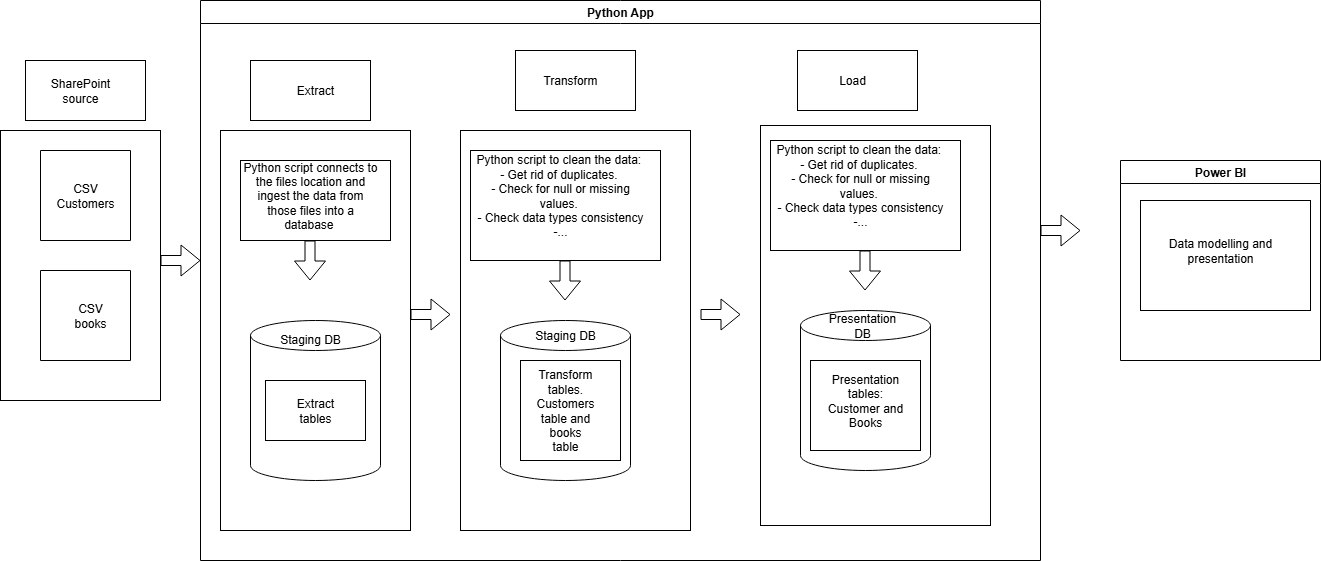

The diagram above was exported from draw.io. Its source (the exported page's mxGraphModel, read from the mxfile embedded in the PNG):
<mxGraphModel dx="2058" dy="1146" grid="1" gridSize="10" guides="1" tooltips="1" connect="1" arrows="1" fold="1" page="1" pageScale="1" pageWidth="1654" pageHeight="1169" math="0" shadow="0">
  <root>
    <mxCell id="0" />
    <mxCell id="1" parent="0" />
    <mxCell id="LOHlugaErTsBnqNJX_Sm-54" value="Python App" style="swimlane;whiteSpace=wrap;html=1;" vertex="1" parent="1">
      <mxGeometry x="230" y="100" width="840" height="560" as="geometry" />
    </mxCell>
    <mxCell id="LOHlugaErTsBnqNJX_Sm-27" value="" style="rounded=0;whiteSpace=wrap;html=1;" vertex="1" parent="1">
      <mxGeometry x="490" y="230" width="230" height="400" as="geometry" />
    </mxCell>
    <mxCell id="LOHlugaErTsBnqNJX_Sm-14" value="" style="rounded=0;whiteSpace=wrap;html=1;" vertex="1" parent="1">
      <mxGeometry x="30" y="230" width="160" height="270" as="geometry" />
    </mxCell>
    <mxCell id="LOHlugaErTsBnqNJX_Sm-1" value="" style="swimlane;startSize=0;" vertex="1" parent="1">
      <mxGeometry x="70" y="250" width="90" height="90" as="geometry" />
    </mxCell>
    <mxCell id="LOHlugaErTsBnqNJX_Sm-5" value="CSV Customers" style="text;html=1;align=center;verticalAlign=middle;whiteSpace=wrap;rounded=0;" vertex="1" parent="LOHlugaErTsBnqNJX_Sm-1">
      <mxGeometry x="15" y="30" width="60" height="30" as="geometry" />
    </mxCell>
    <mxCell id="LOHlugaErTsBnqNJX_Sm-2" value="" style="swimlane;startSize=0;" vertex="1" parent="1">
      <mxGeometry x="70" y="370" width="90" height="90" as="geometry" />
    </mxCell>
    <mxCell id="LOHlugaErTsBnqNJX_Sm-6" value="CSV books" style="text;html=1;align=center;verticalAlign=middle;whiteSpace=wrap;rounded=0;" vertex="1" parent="LOHlugaErTsBnqNJX_Sm-2">
      <mxGeometry x="20" y="30" width="60" height="30" as="geometry" />
    </mxCell>
    <mxCell id="LOHlugaErTsBnqNJX_Sm-7" value="" style="rounded=0;whiteSpace=wrap;html=1;" vertex="1" parent="1">
      <mxGeometry x="55" y="160" width="120" height="60" as="geometry" />
    </mxCell>
    <mxCell id="LOHlugaErTsBnqNJX_Sm-8" value="SharePoint source" style="text;html=1;align=center;verticalAlign=middle;whiteSpace=wrap;rounded=0;" vertex="1" parent="1">
      <mxGeometry x="80" y="175" width="60" height="30" as="geometry" />
    </mxCell>
    <mxCell id="LOHlugaErTsBnqNJX_Sm-13" value="" style="shape=flexArrow;endArrow=classic;html=1;rounded=0;" edge="1" parent="1">
      <mxGeometry width="50" height="50" relative="1" as="geometry">
        <mxPoint x="190" y="360" as="sourcePoint" />
        <mxPoint x="230" y="360" as="targetPoint" />
      </mxGeometry>
    </mxCell>
    <mxCell id="LOHlugaErTsBnqNJX_Sm-15" value="" style="rounded=0;whiteSpace=wrap;html=1;" vertex="1" parent="1">
      <mxGeometry x="250" y="230" width="190" height="400" as="geometry" />
    </mxCell>
    <mxCell id="LOHlugaErTsBnqNJX_Sm-16" value="" style="rounded=0;whiteSpace=wrap;html=1;" vertex="1" parent="1">
      <mxGeometry x="280" y="160" width="120" height="60" as="geometry" />
    </mxCell>
    <mxCell id="LOHlugaErTsBnqNJX_Sm-17" value="Extract" style="text;html=1;align=center;verticalAlign=middle;whiteSpace=wrap;rounded=0;" vertex="1" parent="1">
      <mxGeometry x="315" y="175" width="60" height="30" as="geometry" />
    </mxCell>
    <mxCell id="LOHlugaErTsBnqNJX_Sm-18" value="" style="rounded=0;whiteSpace=wrap;html=1;" vertex="1" parent="1">
      <mxGeometry x="270" y="260" width="150" height="80" as="geometry" />
    </mxCell>
    <mxCell id="LOHlugaErTsBnqNJX_Sm-19" value="Python script connects to the files location and ingest the data from those files into a database&amp;nbsp;" style="text;html=1;align=center;verticalAlign=middle;whiteSpace=wrap;rounded=0;" vertex="1" parent="1">
      <mxGeometry x="270" y="260" width="140" height="70" as="geometry" />
    </mxCell>
    <mxCell id="LOHlugaErTsBnqNJX_Sm-20" value="" style="shape=flexArrow;endArrow=classic;html=1;rounded=0;" edge="1" parent="1">
      <mxGeometry width="50" height="50" relative="1" as="geometry">
        <mxPoint x="339.5" y="340" as="sourcePoint" />
        <mxPoint x="339.5" y="380" as="targetPoint" />
      </mxGeometry>
    </mxCell>
    <mxCell id="LOHlugaErTsBnqNJX_Sm-21" value="" style="shape=cylinder3;whiteSpace=wrap;html=1;boundedLbl=1;backgroundOutline=1;size=15;" vertex="1" parent="1">
      <mxGeometry x="280" y="420" width="130" height="160" as="geometry" />
    </mxCell>
    <mxCell id="LOHlugaErTsBnqNJX_Sm-22" value="Staging DB" style="text;html=1;align=center;verticalAlign=middle;whiteSpace=wrap;rounded=0;" vertex="1" parent="1">
      <mxGeometry x="300" y="414" width="80" height="50" as="geometry" />
    </mxCell>
    <mxCell id="LOHlugaErTsBnqNJX_Sm-23" value="" style="rounded=0;whiteSpace=wrap;html=1;" vertex="1" parent="1">
      <mxGeometry x="545" y="150" width="120" height="60" as="geometry" />
    </mxCell>
    <mxCell id="LOHlugaErTsBnqNJX_Sm-24" value="Transform" style="text;html=1;align=center;verticalAlign=middle;whiteSpace=wrap;rounded=0;" vertex="1" parent="1">
      <mxGeometry x="570" y="165" width="60" height="30" as="geometry" />
    </mxCell>
    <mxCell id="LOHlugaErTsBnqNJX_Sm-25" value="" style="rounded=0;whiteSpace=wrap;html=1;" vertex="1" parent="1">
      <mxGeometry x="500" y="250" width="190" height="110" as="geometry" />
    </mxCell>
    <mxCell id="LOHlugaErTsBnqNJX_Sm-26" value="Python script to clean the data:&amp;nbsp;&lt;div&gt;- Get rid of duplicates.&amp;nbsp;&lt;div&gt;- Check for null or missing values.&amp;nbsp;&lt;/div&gt;&lt;/div&gt;&lt;div&gt;- Check data types consistency&lt;/div&gt;&lt;div&gt;-...&lt;/div&gt;" style="text;html=1;align=center;verticalAlign=middle;whiteSpace=wrap;rounded=0;" vertex="1" parent="1">
      <mxGeometry x="500" y="250" width="180" height="90" as="geometry" />
    </mxCell>
    <mxCell id="LOHlugaErTsBnqNJX_Sm-28" value="" style="shape=cylinder3;whiteSpace=wrap;html=1;boundedLbl=1;backgroundOutline=1;size=15;" vertex="1" parent="1">
      <mxGeometry x="530" y="420" width="130" height="160" as="geometry" />
    </mxCell>
    <mxCell id="LOHlugaErTsBnqNJX_Sm-29" value="Staging DB" style="text;html=1;align=center;verticalAlign=middle;whiteSpace=wrap;rounded=0;" vertex="1" parent="1">
      <mxGeometry x="555" y="410" width="80" height="50" as="geometry" />
    </mxCell>
    <mxCell id="LOHlugaErTsBnqNJX_Sm-31" value="" style="rounded=0;whiteSpace=wrap;html=1;" vertex="1" parent="1">
      <mxGeometry x="295" y="480" width="100" height="60" as="geometry" />
    </mxCell>
    <mxCell id="LOHlugaErTsBnqNJX_Sm-32" value="Extract tables" style="text;html=1;align=center;verticalAlign=middle;whiteSpace=wrap;rounded=0;" vertex="1" parent="1">
      <mxGeometry x="315" y="495" width="60" height="30" as="geometry" />
    </mxCell>
    <mxCell id="LOHlugaErTsBnqNJX_Sm-33" value="" style="rounded=0;whiteSpace=wrap;html=1;" vertex="1" parent="1">
      <mxGeometry x="550" y="460" width="100" height="100" as="geometry" />
    </mxCell>
    <mxCell id="LOHlugaErTsBnqNJX_Sm-34" value="Transform tables. Customers table and books table" style="text;html=1;align=center;verticalAlign=middle;whiteSpace=wrap;rounded=0;" vertex="1" parent="1">
      <mxGeometry x="565" y="495" width="60" height="30" as="geometry" />
    </mxCell>
    <mxCell id="LOHlugaErTsBnqNJX_Sm-35" value="" style="shape=flexArrow;endArrow=classic;html=1;rounded=0;" edge="1" parent="1">
      <mxGeometry width="50" height="50" relative="1" as="geometry">
        <mxPoint x="594.5" y="360" as="sourcePoint" />
        <mxPoint x="594.5" y="400" as="targetPoint" />
      </mxGeometry>
    </mxCell>
    <mxCell id="LOHlugaErTsBnqNJX_Sm-36" value="" style="rounded=0;whiteSpace=wrap;html=1;" vertex="1" parent="1">
      <mxGeometry x="827" y="150" width="120" height="60" as="geometry" />
    </mxCell>
    <mxCell id="LOHlugaErTsBnqNJX_Sm-37" value="Load" style="text;html=1;align=center;verticalAlign=middle;whiteSpace=wrap;rounded=0;" vertex="1" parent="1">
      <mxGeometry x="852" y="165" width="60" height="30" as="geometry" />
    </mxCell>
    <mxCell id="LOHlugaErTsBnqNJX_Sm-38" value="" style="rounded=0;whiteSpace=wrap;html=1;" vertex="1" parent="1">
      <mxGeometry x="790" y="225" width="230" height="400" as="geometry" />
    </mxCell>
    <mxCell id="LOHlugaErTsBnqNJX_Sm-39" value="" style="rounded=0;whiteSpace=wrap;html=1;" vertex="1" parent="1">
      <mxGeometry x="800" y="240" width="190" height="110" as="geometry" />
    </mxCell>
    <mxCell id="LOHlugaErTsBnqNJX_Sm-40" value="Python script to clean the data:&amp;nbsp;&lt;div&gt;- Get rid of duplicates.&amp;nbsp;&lt;div&gt;- Check for null or missing values.&amp;nbsp;&lt;/div&gt;&lt;/div&gt;&lt;div&gt;- Check data types consistency&lt;/div&gt;&lt;div&gt;-...&lt;/div&gt;" style="text;html=1;align=center;verticalAlign=middle;whiteSpace=wrap;rounded=0;" vertex="1" parent="1">
      <mxGeometry x="800" y="240" width="180" height="90" as="geometry" />
    </mxCell>
    <mxCell id="LOHlugaErTsBnqNJX_Sm-41" value="" style="shape=flexArrow;endArrow=classic;html=1;rounded=0;" edge="1" parent="1">
      <mxGeometry width="50" height="50" relative="1" as="geometry">
        <mxPoint x="894.5" y="350" as="sourcePoint" />
        <mxPoint x="894.5" y="390" as="targetPoint" />
      </mxGeometry>
    </mxCell>
    <mxCell id="LOHlugaErTsBnqNJX_Sm-42" value="Staging DB" style="text;html=1;align=center;verticalAlign=middle;whiteSpace=wrap;rounded=0;" vertex="1" parent="1">
      <mxGeometry x="855" y="400" width="80" height="50" as="geometry" />
    </mxCell>
    <mxCell id="LOHlugaErTsBnqNJX_Sm-43" value="" style="shape=cylinder3;whiteSpace=wrap;html=1;boundedLbl=1;backgroundOutline=1;size=15;" vertex="1" parent="1">
      <mxGeometry x="830" y="410" width="130" height="160" as="geometry" />
    </mxCell>
    <mxCell id="LOHlugaErTsBnqNJX_Sm-44" value="" style="rounded=0;whiteSpace=wrap;html=1;" vertex="1" parent="1">
      <mxGeometry x="840" y="460" width="110" height="90" as="geometry" />
    </mxCell>
    <mxCell id="LOHlugaErTsBnqNJX_Sm-45" value="Presentation tables: Customer and Books" style="text;html=1;align=center;verticalAlign=middle;whiteSpace=wrap;rounded=0;" vertex="1" parent="1">
      <mxGeometry x="855" y="465" width="80" height="70" as="geometry" />
    </mxCell>
    <mxCell id="LOHlugaErTsBnqNJX_Sm-46" value="Presentation DB" style="text;html=1;align=center;verticalAlign=middle;whiteSpace=wrap;rounded=0;" vertex="1" parent="1">
      <mxGeometry x="852" y="400" width="80" height="50" as="geometry" />
    </mxCell>
    <mxCell id="LOHlugaErTsBnqNJX_Sm-48" value="" style="shape=flexArrow;endArrow=classic;html=1;rounded=0;" edge="1" parent="1">
      <mxGeometry width="50" height="50" relative="1" as="geometry">
        <mxPoint x="440" y="414" as="sourcePoint" />
        <mxPoint x="480" y="414" as="targetPoint" />
      </mxGeometry>
    </mxCell>
    <mxCell id="LOHlugaErTsBnqNJX_Sm-49" value="" style="shape=flexArrow;endArrow=classic;html=1;rounded=0;" edge="1" parent="1">
      <mxGeometry width="50" height="50" relative="1" as="geometry">
        <mxPoint x="730" y="414" as="sourcePoint" />
        <mxPoint x="770" y="414" as="targetPoint" />
      </mxGeometry>
    </mxCell>
    <mxCell id="LOHlugaErTsBnqNJX_Sm-55" value="" style="shape=flexArrow;endArrow=classic;html=1;rounded=0;" edge="1" parent="1">
      <mxGeometry width="50" height="50" relative="1" as="geometry">
        <mxPoint x="1070" y="330" as="sourcePoint" />
        <mxPoint x="1110" y="330" as="targetPoint" />
      </mxGeometry>
    </mxCell>
    <mxCell id="LOHlugaErTsBnqNJX_Sm-56" value="Power BI" style="swimlane;whiteSpace=wrap;html=1;" vertex="1" parent="1">
      <mxGeometry x="1150" y="260" width="200" height="200" as="geometry" />
    </mxCell>
    <mxCell id="LOHlugaErTsBnqNJX_Sm-57" value="" style="rounded=0;whiteSpace=wrap;html=1;" vertex="1" parent="LOHlugaErTsBnqNJX_Sm-56">
      <mxGeometry x="20" y="40" width="170" height="110" as="geometry" />
    </mxCell>
    <mxCell id="LOHlugaErTsBnqNJX_Sm-58" value="Data modelling and presentation" style="text;html=1;align=center;verticalAlign=middle;whiteSpace=wrap;rounded=0;" vertex="1" parent="LOHlugaErTsBnqNJX_Sm-56">
      <mxGeometry x="30" y="50" width="140" height="80" as="geometry" />
    </mxCell>
  </root>
</mxGraphModel>